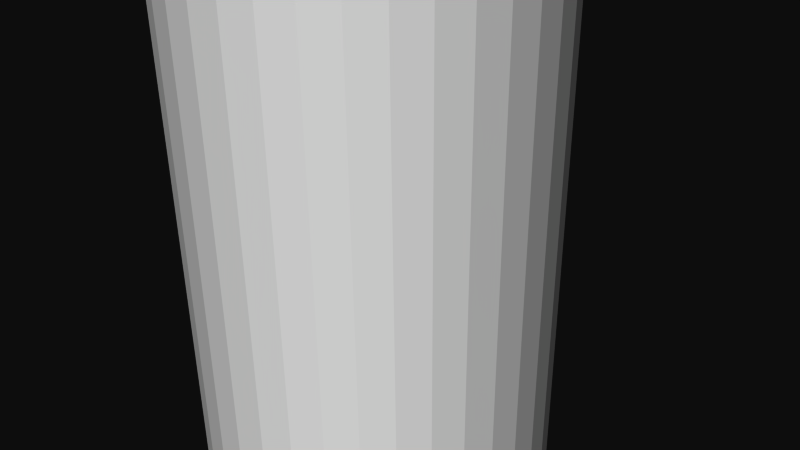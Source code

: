 # Source: 12354.blend  (saved by Blender 2.72.0; exported with 4.5.12 LTS)
import bpy
from mathutils import Matrix  # noqa: F401  (used for matrix-valued properties, if any)

bpy.ops.wm.read_factory_settings(use_empty=True)
scene = bpy.context.scene
scene.name = 'Scene'

# ---- collections
col_collection_1 = bpy.data.collections.new('Collection 1'); scene.collection.children.link(col_collection_1)

# ---- materials (node trees are filled in below, after node groups)
mat_material = bpy.data.materials.new('Material')
mat_material.alpha_threshold = 0.0
mat_material.use_transparent_shadow = False
mat_material.diffuse_color = (1.0, 1.0, 1.0, 1.0)
mat_material.specular_color = (0.902, 0.902, 0.902)
mat_material.roughness = 0.5

# ---- material node trees

# ---- world
world_world = bpy.data.worlds.new('World'); scene.world = world_world
world_world.color = (0.05088, 0.05088, 0.05088)
world_world.use_sun_shadow = False
world_world.sun_shadow_jitter_overblur = 0.0
world_world.cycles.sampling_method = 'MANUAL'
world_world.cycles.sample_map_resolution = 256

# ---- cameras
cam_camera = bpy.data.cameras.new('Camera')
cam_camera.clip_end = 100.0
cam_camera.lens = 35.0
cam_camera.sensor_width = 32.0
cam_camera.sensor_height = 18.0
cam_camera.ortho_scale = 7.314
cam_camera.dof.focus_distance = 0.0
cam_camera.dof.aperture_fstop = 128.0

# ---- meshes
me_rob_12354 = bpy.data.meshes.new('ROB-12354')
me_rob_12354.from_pydata([(0.2019, 101.6, 2.373), (-0.2019, -101.6, 2.373), (0.2019, -101.6, 2.373), (0.6, -101.6, 2.304), (0.6, 101.6, 2.304), (0.9808, -101.6, 2.17), (0.9808, 101.6, 2.17), (1.333, -101.6, 1.973), (1.333, 101.6, 1.973), (1.648, -101.6, 1.719), (1.648, 101.6, 1.719), (1.915, -101.6, 1.416), (1.915, 101.6, 1.416), (2.126, -101.6, 1.072), (2.126, 101.6, 1.072), (2.277, -101.6, 0.6973), (2.277, 101.6, 0.6973), (2.362, -101.6, 0.3025), (2.362, 101.6, 0.3025), (2.379, -101.6, -0.1011), (2.379, 101.6, -0.1011), (2.328, -101.6, -0.5017), (2.328, 101.6, -0.5017), (2.21, -101.6, -0.8879), (2.21, 101.6, -0.8879), (2.028, -101.6, -1.249), (2.028, 101.6, -1.249), (1.788, -101.6, -1.573), (1.788, 101.6, -1.573), (1.496, -101.6, -1.853), (1.496, 101.6, -1.853), (1.161, -101.6, -2.079), (1.161, 101.6, -2.079), (0.7933, -101.6, -2.245), (0.7933, 101.6, -2.245), (0.4024, -101.6, -2.347), (0.4024, 101.6, -2.347), (-2.384e-07, -101.6, -2.381), (-2.384e-07, 101.6, -2.381), (-0.4024, -101.6, -2.347), (-0.4024, 101.6, -2.347), (-0.7933, -101.6, -2.245), (-0.7933, 101.6, -2.245), (-1.161, -101.6, -2.079), (-1.161, 101.6, -2.079), (-1.496, -101.6, -1.853), (-1.496, 101.6, -1.853), (-1.788, -101.6, -1.573), (-1.788, 101.6, -1.573), (-2.028, -101.6, -1.249), (-2.028, 101.6, -1.249), (-2.21, -101.6, -0.8879), (-2.21, 101.6, -0.8879), (-2.328, -101.6, -0.5017), (-2.328, 101.6, -0.5017), (-2.379, -101.6, -0.1011), (-2.379, 101.6, -0.1011), (-2.362, -101.6, 0.3025), (-2.362, 101.6, 0.3025), (-2.277, -101.6, 0.6973), (-2.277, 101.6, 0.6973), (-2.126, -101.6, 1.072), (-2.126, 101.6, 1.072), (-1.915, -101.6, 1.416), (-1.915, 101.6, 1.416), (-1.648, -101.6, 1.719), (-1.648, 101.6, 1.719), (-1.333, -101.6, 1.973), (-1.333, 101.6, 1.973), (-0.9808, -101.6, 2.17), (-0.9808, 101.6, 2.17), (-0.6, -101.6, 2.304), (-0.6, 101.6, 2.304), (-0.2019, 101.6, 2.373)], [], [(31, 32, 30, 29), (43, 44, 42, 41), (39, 40, 38, 37), (21, 22, 20, 19), (51, 52, 50, 49), (35, 36, 34, 33), (1, 73, 72, 71), (53, 54, 52, 51), (37, 38, 36, 35), (55, 56, 54, 53), (47, 48, 46, 45), (23, 24, 22, 21), (49, 50, 48, 47), (17, 18, 16, 15), (45, 46, 44, 43), (33, 34, 32, 31), (25, 26, 24, 23), (11, 12, 10, 9), (57, 58, 56, 55), (19, 20, 18, 17), (61, 62, 60, 59), (69, 70, 68, 67), (15, 16, 14, 13), (63, 64, 62, 61), (13, 14, 12, 11), (71, 72, 70, 69), (41, 42, 40, 39), (3, 4, 0, 2), (59, 60, 58, 57), (7, 8, 6, 5), (27, 28, 26, 25), (1, 2, 0, 73), (5, 6, 4, 3), (29, 30, 28, 27), (67, 68, 66, 65), (41, 39, 37, 35, 33, 31, 29, 27, 25, 23, 21, 19, 17, 15, 13, 11, 9, 7, 5, 3, 2, 1, 71, 69, 67, 65, 63, 61, 59, 57, 55, 53, 51, 49, 47, 45, 43), (14, 16, 18, 20, 22, 24, 26, 28, 30, 32, 34, 36, 38, 40, 42, 44, 46, 48, 50, 52, 54, 56, 58, 60, 62, 64, 66, 68, 70, 72, 73, 0, 4, 6, 8, 10, 12), (9, 10, 8, 7), (65, 66, 64, 63)])
me_rob_12354.materials.append(mat_material)
me_rob_12354.use_remesh_preserve_volume = False
me_rob_12354.use_remesh_preserve_attributes = False
me_rob_12354.use_mirror_vertex_groups = False
me_rob_12354.update()

# ---- objects
ob_rob_12354 = bpy.data.objects.new('ROB-12354', me_rob_12354)
ob_camera = bpy.data.objects.new('Camera', cam_camera)

# ---- transforms, parenting, visibility, modifiers, constraints
ob_rob_12354.location = (0.0, 0.0, 0.0)
ob_rob_12354.rotation_euler = (1.571, -0.0, 0.0)
ob_rob_12354.lineart.crease_threshold = 0.0
ob_camera.location = (7.481, -6.508, 5.344)
ob_camera.rotation_euler = (1.109, 0.01082, 0.8149)
ob_camera.lock_rotations_4d = False
ob_camera.empty_display_type = 'ARROWS'
ob_camera.color = (0.0, 0.0, 0.0, 0.0)
ob_camera.display_type = 'WIRE'
ob_camera.lineart.crease_threshold = 0.0

# ---- collection membership
col_collection_1.objects.link(ob_rob_12354)
col_collection_1.objects.link(ob_camera)

# ---- scene / render settings (as saved in the file)
scene.camera = ob_camera
scene.frame_start = 1; scene.frame_end = 250; scene.frame_set(1)
scene.render.engine = 'BLENDER_EEVEE_NEXT'
scene.render.resolution_percentage = 50
scene.render.dither_intensity = 0.0
scene.cycles.use_denoising = False
scene.cycles.samples = 10
scene.cycles.sampling_pattern = 'TABULATED_SOBOL'
scene.cycles.light_sampling_threshold = 0.0
scene.cycles.use_adaptive_sampling = False
scene.cycles.use_light_tree = False
scene.cycles.blur_glossy = 0.0
scene.cycles.pixel_filter_type = 'GAUSSIAN'
scene.cycles.sample_clamp_indirect = 0.0
scene.view_settings.view_transform = 'Raw'
bpy.context.view_layer.update()

# ---- added for rendering (the .blend has no usable light): sun
light_auto_sun = bpy.data.lights.new('AutoSun', 'SUN')
light_auto_sun.energy = 3.0
light_auto_sun.angle = 0.0523599
ob_auto_sun = bpy.data.objects.new('AutoSun', light_auto_sun)
scene.collection.objects.link(ob_auto_sun)
ob_auto_sun.rotation_euler = (0.872665, 0.174533, 0.523599)
bpy.context.view_layer.update()
